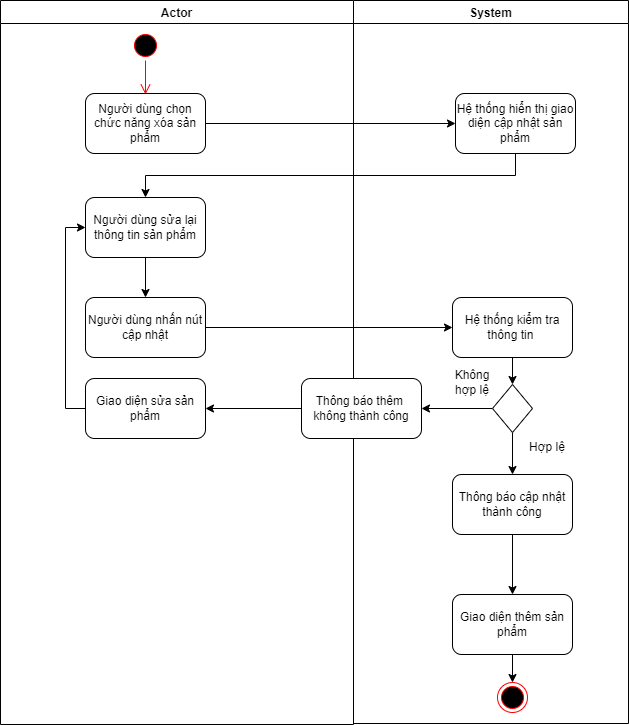

The diagram above was exported from draw.io. Its source (the exported page's mxGraphModel, read from the mxfile embedded in the PNG):
<mxGraphModel dx="1038" dy="489" grid="0" gridSize="10" guides="1" tooltips="1" connect="1" arrows="1" fold="1" page="1" pageScale="1" pageWidth="827" pageHeight="1169" math="0" shadow="0">
  <root>
    <mxCell id="78MXy5ibUd0Ni-yA_wR5-0" />
    <mxCell id="78MXy5ibUd0Ni-yA_wR5-1" parent="78MXy5ibUd0Ni-yA_wR5-0" />
    <mxCell id="IR9q1rVagxrQppARPOVs-0" value="Actor" style="swimlane;" parent="78MXy5ibUd0Ni-yA_wR5-1" vertex="1">
      <mxGeometry x="44" y="17" width="353" height="724" as="geometry" />
    </mxCell>
    <mxCell id="IR9q1rVagxrQppARPOVs-1" value="" style="ellipse;html=1;shape=startState;fillColor=#000000;strokeColor=#ff0000;" parent="IR9q1rVagxrQppARPOVs-0" vertex="1">
      <mxGeometry x="130" y="30" width="30" height="30" as="geometry" />
    </mxCell>
    <mxCell id="IR9q1rVagxrQppARPOVs-2" value="" style="edgeStyle=orthogonalEdgeStyle;html=1;verticalAlign=bottom;endArrow=open;endSize=8;strokeColor=#ff0000;" parent="IR9q1rVagxrQppARPOVs-0" source="IR9q1rVagxrQppARPOVs-1" edge="1">
      <mxGeometry relative="1" as="geometry">
        <mxPoint x="145" y="94" as="targetPoint" />
      </mxGeometry>
    </mxCell>
    <mxCell id="IR9q1rVagxrQppARPOVs-3" value="Người dùng chọn chức năng xóa sản phẩm" style="rounded=1;whiteSpace=wrap;html=1;" parent="IR9q1rVagxrQppARPOVs-0" vertex="1">
      <mxGeometry x="85" y="93" width="120" height="60" as="geometry" />
    </mxCell>
    <mxCell id="IR9q1rVagxrQppARPOVs-4" style="edgeStyle=orthogonalEdgeStyle;rounded=0;orthogonalLoop=1;jettySize=auto;html=1;exitX=0.5;exitY=1;exitDx=0;exitDy=0;entryX=0.5;entryY=0;entryDx=0;entryDy=0;" parent="IR9q1rVagxrQppARPOVs-0" source="IR9q1rVagxrQppARPOVs-5" target="IR9q1rVagxrQppARPOVs-6" edge="1">
      <mxGeometry relative="1" as="geometry" />
    </mxCell>
    <mxCell id="IR9q1rVagxrQppARPOVs-5" value="Người dùng sửa lại thông tin sản phẩm" style="rounded=1;whiteSpace=wrap;html=1;" parent="IR9q1rVagxrQppARPOVs-0" vertex="1">
      <mxGeometry x="85" y="197" width="120" height="60" as="geometry" />
    </mxCell>
    <mxCell id="IR9q1rVagxrQppARPOVs-6" value="Người dùng nhấn nút cập nhật" style="rounded=1;whiteSpace=wrap;html=1;" parent="IR9q1rVagxrQppARPOVs-0" vertex="1">
      <mxGeometry x="85" y="297" width="120" height="60" as="geometry" />
    </mxCell>
    <mxCell id="IR9q1rVagxrQppARPOVs-7" style="edgeStyle=orthogonalEdgeStyle;rounded=0;orthogonalLoop=1;jettySize=auto;html=1;exitX=0;exitY=0.5;exitDx=0;exitDy=0;entryX=0;entryY=0.5;entryDx=0;entryDy=0;" parent="IR9q1rVagxrQppARPOVs-0" source="IR9q1rVagxrQppARPOVs-8" target="IR9q1rVagxrQppARPOVs-5" edge="1">
      <mxGeometry relative="1" as="geometry" />
    </mxCell>
    <mxCell id="IR9q1rVagxrQppARPOVs-8" value="Giao diện sửa sản phẩm" style="rounded=1;whiteSpace=wrap;html=1;" parent="IR9q1rVagxrQppARPOVs-0" vertex="1">
      <mxGeometry x="85" y="378" width="120" height="60" as="geometry" />
    </mxCell>
    <mxCell id="IR9q1rVagxrQppARPOVs-9" value="System" style="swimlane;" parent="78MXy5ibUd0Ni-yA_wR5-1" vertex="1">
      <mxGeometry x="397" y="17" width="275" height="723" as="geometry" />
    </mxCell>
    <mxCell id="IR9q1rVagxrQppARPOVs-10" value="Hệ thống hiển thị giao diện cập nhật sản phẩm" style="rounded=1;whiteSpace=wrap;html=1;" parent="IR9q1rVagxrQppARPOVs-9" vertex="1">
      <mxGeometry x="102" y="93" width="120" height="60" as="geometry" />
    </mxCell>
    <mxCell id="IR9q1rVagxrQppARPOVs-11" style="edgeStyle=orthogonalEdgeStyle;rounded=0;orthogonalLoop=1;jettySize=auto;html=1;exitX=0.5;exitY=1;exitDx=0;exitDy=0;" parent="IR9q1rVagxrQppARPOVs-9" source="IR9q1rVagxrQppARPOVs-12" target="IR9q1rVagxrQppARPOVs-19" edge="1">
      <mxGeometry relative="1" as="geometry" />
    </mxCell>
    <mxCell id="IR9q1rVagxrQppARPOVs-12" value="Hệ thống kiểm tra thông tin&amp;nbsp;" style="rounded=1;whiteSpace=wrap;html=1;" parent="IR9q1rVagxrQppARPOVs-9" vertex="1">
      <mxGeometry x="99" y="297" width="120" height="60" as="geometry" />
    </mxCell>
    <mxCell id="IR9q1rVagxrQppARPOVs-13" value="" style="edgeStyle=orthogonalEdgeStyle;rounded=0;orthogonalLoop=1;jettySize=auto;html=1;" parent="IR9q1rVagxrQppARPOVs-9" source="IR9q1rVagxrQppARPOVs-14" target="IR9q1rVagxrQppARPOVs-23" edge="1">
      <mxGeometry relative="1" as="geometry" />
    </mxCell>
    <mxCell id="IR9q1rVagxrQppARPOVs-14" value="Thông báo cập nhật thành công" style="rounded=1;whiteSpace=wrap;html=1;" parent="IR9q1rVagxrQppARPOVs-9" vertex="1">
      <mxGeometry x="99" y="474" width="120" height="60" as="geometry" />
    </mxCell>
    <mxCell id="IR9q1rVagxrQppARPOVs-15" value="" style="ellipse;html=1;shape=endState;fillColor=#000000;strokeColor=#ff0000;" parent="IR9q1rVagxrQppARPOVs-9" vertex="1">
      <mxGeometry x="144" y="682" width="30" height="30" as="geometry" />
    </mxCell>
    <mxCell id="IR9q1rVagxrQppARPOVs-16" value="Thông báo thêm&amp;nbsp; không thành công" style="rounded=1;whiteSpace=wrap;html=1;" parent="IR9q1rVagxrQppARPOVs-9" vertex="1">
      <mxGeometry x="-52" y="378" width="120" height="60" as="geometry" />
    </mxCell>
    <mxCell id="IR9q1rVagxrQppARPOVs-17" style="edgeStyle=orthogonalEdgeStyle;rounded=0;orthogonalLoop=1;jettySize=auto;html=1;exitX=0.5;exitY=1;exitDx=0;exitDy=0;" parent="IR9q1rVagxrQppARPOVs-9" source="IR9q1rVagxrQppARPOVs-19" target="IR9q1rVagxrQppARPOVs-14" edge="1">
      <mxGeometry relative="1" as="geometry" />
    </mxCell>
    <mxCell id="IR9q1rVagxrQppARPOVs-18" style="edgeStyle=orthogonalEdgeStyle;rounded=0;orthogonalLoop=1;jettySize=auto;html=1;exitX=0;exitY=0.5;exitDx=0;exitDy=0;entryX=1;entryY=0.5;entryDx=0;entryDy=0;" parent="IR9q1rVagxrQppARPOVs-9" source="IR9q1rVagxrQppARPOVs-19" target="IR9q1rVagxrQppARPOVs-16" edge="1">
      <mxGeometry relative="1" as="geometry" />
    </mxCell>
    <mxCell id="IR9q1rVagxrQppARPOVs-19" value="" style="rhombus;whiteSpace=wrap;html=1;" parent="IR9q1rVagxrQppARPOVs-9" vertex="1">
      <mxGeometry x="139" y="384" width="40" height="48" as="geometry" />
    </mxCell>
    <mxCell id="IR9q1rVagxrQppARPOVs-20" value="Hợp lệ" style="text;html=1;strokeColor=none;fillColor=none;align=center;verticalAlign=middle;whiteSpace=wrap;rounded=0;" parent="IR9q1rVagxrQppARPOVs-9" vertex="1">
      <mxGeometry x="164" y="432" width="60" height="30" as="geometry" />
    </mxCell>
    <mxCell id="IR9q1rVagxrQppARPOVs-21" value="Không hợp lệ" style="text;html=1;strokeColor=none;fillColor=none;align=center;verticalAlign=middle;whiteSpace=wrap;rounded=0;" parent="IR9q1rVagxrQppARPOVs-9" vertex="1">
      <mxGeometry x="89" y="367" width="60" height="30" as="geometry" />
    </mxCell>
    <mxCell id="IR9q1rVagxrQppARPOVs-22" value="" style="edgeStyle=orthogonalEdgeStyle;rounded=0;orthogonalLoop=1;jettySize=auto;html=1;" parent="IR9q1rVagxrQppARPOVs-9" source="IR9q1rVagxrQppARPOVs-23" target="IR9q1rVagxrQppARPOVs-15" edge="1">
      <mxGeometry relative="1" as="geometry" />
    </mxCell>
    <mxCell id="IR9q1rVagxrQppARPOVs-23" value="Giao diện thêm sản phẩm" style="rounded=1;whiteSpace=wrap;html=1;" parent="IR9q1rVagxrQppARPOVs-9" vertex="1">
      <mxGeometry x="99" y="594" width="120" height="60" as="geometry" />
    </mxCell>
    <mxCell id="IR9q1rVagxrQppARPOVs-24" style="edgeStyle=orthogonalEdgeStyle;rounded=0;orthogonalLoop=1;jettySize=auto;html=1;exitX=1;exitY=0.5;exitDx=0;exitDy=0;entryX=0;entryY=0.5;entryDx=0;entryDy=0;" parent="78MXy5ibUd0Ni-yA_wR5-1" source="IR9q1rVagxrQppARPOVs-3" target="IR9q1rVagxrQppARPOVs-10" edge="1">
      <mxGeometry relative="1" as="geometry" />
    </mxCell>
    <mxCell id="IR9q1rVagxrQppARPOVs-25" style="edgeStyle=orthogonalEdgeStyle;rounded=0;orthogonalLoop=1;jettySize=auto;html=1;exitX=0.5;exitY=1;exitDx=0;exitDy=0;" parent="78MXy5ibUd0Ni-yA_wR5-1" source="IR9q1rVagxrQppARPOVs-10" target="IR9q1rVagxrQppARPOVs-5" edge="1">
      <mxGeometry relative="1" as="geometry" />
    </mxCell>
    <mxCell id="IR9q1rVagxrQppARPOVs-26" style="edgeStyle=orthogonalEdgeStyle;rounded=0;orthogonalLoop=1;jettySize=auto;html=1;exitX=1;exitY=0.5;exitDx=0;exitDy=0;entryX=0;entryY=0.5;entryDx=0;entryDy=0;" parent="78MXy5ibUd0Ni-yA_wR5-1" source="IR9q1rVagxrQppARPOVs-6" target="IR9q1rVagxrQppARPOVs-12" edge="1">
      <mxGeometry relative="1" as="geometry" />
    </mxCell>
    <mxCell id="IR9q1rVagxrQppARPOVs-27" value="" style="edgeStyle=orthogonalEdgeStyle;rounded=0;orthogonalLoop=1;jettySize=auto;html=1;" parent="78MXy5ibUd0Ni-yA_wR5-1" source="IR9q1rVagxrQppARPOVs-16" target="IR9q1rVagxrQppARPOVs-8" edge="1">
      <mxGeometry relative="1" as="geometry" />
    </mxCell>
  </root>
</mxGraphModel>